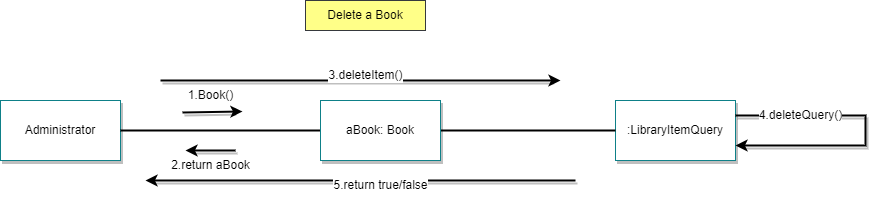

The diagram above was exported from draw.io. Its source (the exported page's mxGraphModel, read from the mxfile embedded in the PNG):
<mxGraphModel dx="880" dy="484" grid="1" gridSize="10" guides="1" tooltips="1" connect="1" arrows="1" fold="1" page="1" pageScale="1" pageWidth="850" pageHeight="1100" math="0" shadow="0">
  <root>
    <mxCell id="0" />
    <mxCell id="1" parent="0" />
    <mxCell id="8FV2dluMbI49noJ8_tvN-1" value="&lt;font color=&quot;#000000&quot;&gt;Administrator&lt;/font&gt;" style="rounded=0;whiteSpace=wrap;html=1;fillColor=#FFFFFF;strokeColor=#0e8088;shadow=1;" parent="1" vertex="1">
      <mxGeometry x="45" y="120" width="120" height="60" as="geometry" />
    </mxCell>
    <mxCell id="8FV2dluMbI49noJ8_tvN-4" value="&lt;font color=&quot;#000000&quot;&gt;:LibraryItemQuery&lt;/font&gt;" style="rounded=0;whiteSpace=wrap;html=1;fillColor=#FFFFFF;strokeColor=#0e8088;shadow=1;" parent="1" vertex="1">
      <mxGeometry x="660" y="120" width="120" height="60" as="geometry" />
    </mxCell>
    <mxCell id="8FV2dluMbI49noJ8_tvN-6" value="" style="endArrow=none;html=1;rounded=0;strokeColor=#000000;strokeWidth=2;" parent="1" source="8FV2dluMbI49noJ8_tvN-1" target="bsS1rpyWUjakRm0FPgrp-1" edge="1">
      <mxGeometry width="50" height="50" relative="1" as="geometry">
        <mxPoint x="400" y="260" as="sourcePoint" />
        <mxPoint x="220" y="260" as="targetPoint" />
      </mxGeometry>
    </mxCell>
    <mxCell id="8FV2dluMbI49noJ8_tvN-8" value="" style="endArrow=none;html=1;rounded=0;strokeColor=#000000;strokeWidth=2;exitX=1;exitY=0.5;exitDx=0;exitDy=0;" parent="1" source="bsS1rpyWUjakRm0FPgrp-1" target="8FV2dluMbI49noJ8_tvN-4" edge="1">
      <mxGeometry width="50" height="50" relative="1" as="geometry">
        <mxPoint x="740" y="180" as="sourcePoint" />
        <mxPoint x="660" y="150" as="targetPoint" />
      </mxGeometry>
    </mxCell>
    <mxCell id="8FV2dluMbI49noJ8_tvN-29" value="" style="endArrow=classic;html=1;rounded=0;strokeColor=#000000;shadow=1;strokeWidth=2;" parent="1" edge="1">
      <mxGeometry width="50" height="50" relative="1" as="geometry">
        <mxPoint x="205" y="100" as="sourcePoint" />
        <mxPoint x="605" y="100" as="targetPoint" />
      </mxGeometry>
    </mxCell>
    <mxCell id="8FV2dluMbI49noJ8_tvN-33" value="&lt;font color=&quot;#000000&quot;&gt;1.Book()&lt;br&gt;&lt;/font&gt;" style="text;html=1;align=center;verticalAlign=middle;resizable=0;points=[];autosize=1;strokeColor=none;fillColor=none;labelBackgroundColor=#FFFFFF;" parent="1" vertex="1">
      <mxGeometry x="220" y="100" width="70" height="30" as="geometry" />
    </mxCell>
    <mxCell id="8FV2dluMbI49noJ8_tvN-35" value="&lt;font color=&quot;#000000&quot;&gt;Delete a Book&lt;/font&gt;" style="rounded=0;whiteSpace=wrap;html=1;fillColor=#ffff88;strokeColor=#36393d;" parent="1" vertex="1">
      <mxGeometry x="350" y="20" width="120" height="30" as="geometry" />
    </mxCell>
    <mxCell id="8FV2dluMbI49noJ8_tvN-66" value="" style="endArrow=classic;html=1;rounded=0;strokeColor=#000000;shadow=1;strokeWidth=2;exitX=0.1;exitY=1.067;exitDx=0;exitDy=0;exitPerimeter=0;entryX=0.956;entryY=1.033;entryDx=0;entryDy=0;entryPerimeter=0;" parent="1" source="8FV2dluMbI49noJ8_tvN-33" target="8FV2dluMbI49noJ8_tvN-33" edge="1">
      <mxGeometry width="50" height="50" relative="1" as="geometry">
        <mxPoint x="270" y="140" as="sourcePoint" />
        <mxPoint x="315" y="140" as="targetPoint" />
      </mxGeometry>
    </mxCell>
    <mxCell id="8FV2dluMbI49noJ8_tvN-68" value="" style="endArrow=classic;html=1;rounded=0;strokeColor=#000000;shadow=1;strokeWidth=2;" parent="1" edge="1">
      <mxGeometry width="50" height="50" relative="1" as="geometry">
        <mxPoint x="620" y="200" as="sourcePoint" />
        <mxPoint x="190" y="200" as="targetPoint" />
      </mxGeometry>
    </mxCell>
    <mxCell id="8FV2dluMbI49noJ8_tvN-67" value="&lt;font color=&quot;#000000&quot;&gt;3.deleteItem()&lt;br&gt;&lt;/font&gt;" style="text;html=1;align=center;verticalAlign=middle;resizable=0;points=[];autosize=1;strokeColor=none;fillColor=none;labelBackgroundColor=#FFFFFF;" parent="1" vertex="1">
      <mxGeometry x="360" y="80" width="100" height="30" as="geometry" />
    </mxCell>
    <mxCell id="8FV2dluMbI49noJ8_tvN-69" value="" style="endArrow=classic;html=1;rounded=0;strokeColor=#000000;shadow=1;strokeWidth=2;" parent="1" edge="1">
      <mxGeometry width="50" height="50" relative="1" as="geometry">
        <mxPoint x="280" y="170" as="sourcePoint" />
        <mxPoint x="230" y="170" as="targetPoint" />
      </mxGeometry>
    </mxCell>
    <mxCell id="8FV2dluMbI49noJ8_tvN-70" value="&lt;font color=&quot;#000000&quot;&gt;2.return aBook&lt;br&gt;&lt;/font&gt;" style="text;html=1;align=center;verticalAlign=middle;resizable=0;points=[];autosize=1;strokeColor=none;fillColor=none;labelBackgroundColor=#FFFFFF;" parent="1" vertex="1">
      <mxGeometry x="205" y="170" width="100" height="30" as="geometry" />
    </mxCell>
    <mxCell id="bsS1rpyWUjakRm0FPgrp-1" value="&lt;font color=&quot;#000000&quot;&gt;aBook: Book&lt;/font&gt;" style="rounded=0;whiteSpace=wrap;html=1;fillColor=#FFFFFF;strokeColor=#0e8088;shadow=1;" parent="1" vertex="1">
      <mxGeometry x="365" y="120" width="120" height="60" as="geometry" />
    </mxCell>
    <mxCell id="8FV2dluMbI49noJ8_tvN-65" value="&lt;font color=&quot;#000000&quot;&gt;5.return true/false&lt;br&gt;&lt;/font&gt;" style="text;html=1;align=center;verticalAlign=middle;resizable=0;points=[];autosize=1;strokeColor=none;fillColor=none;labelBackgroundColor=#FFFFFF;" parent="1" vertex="1">
      <mxGeometry x="365" y="190" width="120" height="30" as="geometry" />
    </mxCell>
    <mxCell id="bsS1rpyWUjakRm0FPgrp-6" value="" style="endArrow=classic;html=1;rounded=0;strokeColor=#000000;shadow=1;strokeWidth=2;exitX=1;exitY=0.25;exitDx=0;exitDy=0;entryX=1;entryY=0.75;entryDx=0;entryDy=0;" parent="1" source="8FV2dluMbI49noJ8_tvN-4" edge="1" target="8FV2dluMbI49noJ8_tvN-4">
      <mxGeometry width="50" height="50" relative="1" as="geometry">
        <mxPoint x="950" y="140" as="sourcePoint" />
        <mxPoint x="910" y="180" as="targetPoint" />
        <Array as="points">
          <mxPoint x="910" y="135" />
          <mxPoint x="910" y="165" />
        </Array>
      </mxGeometry>
    </mxCell>
    <mxCell id="bsS1rpyWUjakRm0FPgrp-5" value="&lt;font color=&quot;#000000&quot;&gt;4.deleteQuery()&lt;br&gt;&lt;/font&gt;" style="text;html=1;align=center;verticalAlign=middle;resizable=0;points=[];autosize=1;strokeColor=none;fillColor=none;labelBackgroundColor=#FFFFFF;" parent="1" vertex="1">
      <mxGeometry x="790" y="120" width="110" height="30" as="geometry" />
    </mxCell>
  </root>
</mxGraphModel>